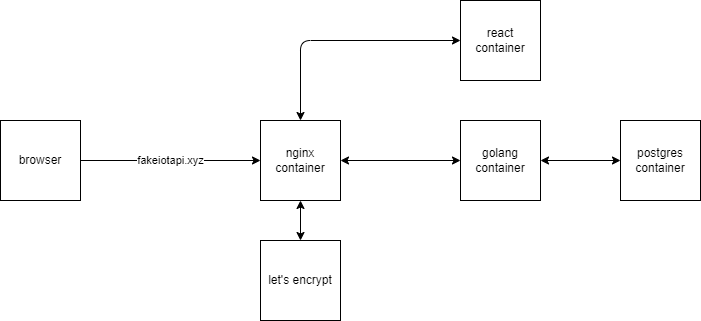

The diagram above was exported from draw.io. Its source (the exported page's mxGraphModel, read from the mxfile embedded in the PNG):
<mxGraphModel dx="817" dy="298" grid="0" gridSize="10" guides="1" tooltips="1" connect="1" arrows="1" fold="1" page="1" pageScale="1" pageWidth="827" pageHeight="1169" math="0" shadow="0">
  <root>
    <mxCell id="0" />
    <mxCell id="1" parent="0" />
    <mxCell id="8" style="edgeStyle=none;html=1;exitX=0.5;exitY=0;exitDx=0;exitDy=0;entryX=0;entryY=0.5;entryDx=0;entryDy=0;startArrow=classic;startFill=1;" parent="1" source="3" target="5" edge="1">
      <mxGeometry relative="1" as="geometry">
        <Array as="points">
          <mxPoint x="340" y="200" />
        </Array>
      </mxGeometry>
    </mxCell>
    <mxCell id="9" style="edgeStyle=none;html=1;exitX=1;exitY=0.5;exitDx=0;exitDy=0;startArrow=classic;startFill=1;" parent="1" source="3" target="6" edge="1">
      <mxGeometry relative="1" as="geometry" />
    </mxCell>
    <mxCell id="11" style="edgeStyle=none;html=1;exitX=0.5;exitY=1;exitDx=0;exitDy=0;startArrow=classic;startFill=1;" parent="1" source="3" target="7" edge="1">
      <mxGeometry relative="1" as="geometry" />
    </mxCell>
    <mxCell id="3" value="nginx&lt;br&gt;container" style="whiteSpace=wrap;html=1;aspect=fixed;" parent="1" vertex="1">
      <mxGeometry x="300" y="280" width="80" height="80" as="geometry" />
    </mxCell>
    <mxCell id="4" value="postgres&lt;br&gt;container" style="whiteSpace=wrap;html=1;aspect=fixed;" parent="1" vertex="1">
      <mxGeometry x="660" y="280" width="80" height="80" as="geometry" />
    </mxCell>
    <mxCell id="5" value="react&lt;br&gt;container" style="whiteSpace=wrap;html=1;aspect=fixed;" parent="1" vertex="1">
      <mxGeometry x="500" y="160" width="80" height="80" as="geometry" />
    </mxCell>
    <mxCell id="10" style="edgeStyle=none;html=1;exitX=1;exitY=0.5;exitDx=0;exitDy=0;entryX=0;entryY=0.5;entryDx=0;entryDy=0;startArrow=classic;startFill=1;" parent="1" source="6" target="4" edge="1">
      <mxGeometry relative="1" as="geometry" />
    </mxCell>
    <mxCell id="6" value="golang&lt;br&gt;container" style="whiteSpace=wrap;html=1;aspect=fixed;" parent="1" vertex="1">
      <mxGeometry x="500" y="280" width="80" height="80" as="geometry" />
    </mxCell>
    <mxCell id="7" value="let's encrypt" style="whiteSpace=wrap;html=1;aspect=fixed;" parent="1" vertex="1">
      <mxGeometry x="300" y="400" width="80" height="80" as="geometry" />
    </mxCell>
    <mxCell id="13" value="fakeiotapi.xyz" style="edgeStyle=none;html=1;exitX=1;exitY=0.5;exitDx=0;exitDy=0;entryX=0;entryY=0.5;entryDx=0;entryDy=0;startArrow=none;startFill=0;" parent="1" source="12" target="3" edge="1">
      <mxGeometry relative="1" as="geometry" />
    </mxCell>
    <mxCell id="12" value="browser" style="whiteSpace=wrap;html=1;aspect=fixed;" parent="1" vertex="1">
      <mxGeometry x="40" y="280" width="80" height="80" as="geometry" />
    </mxCell>
  </root>
</mxGraphModel>